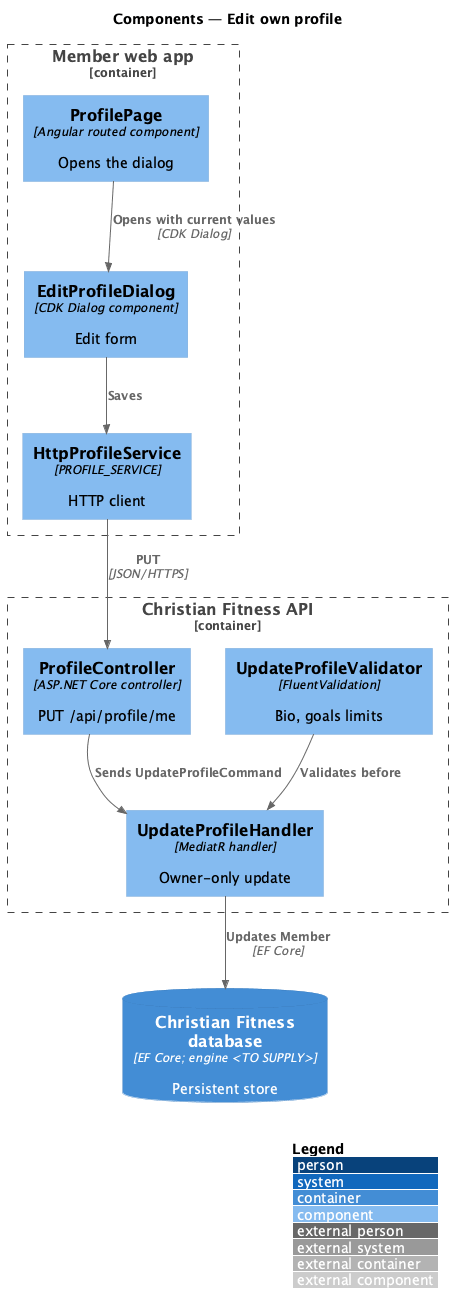

The diagram above was rendered by PlantUML. Its source (embedded in the PNG):
@startuml
!include <C4/C4_Component>
LAYOUT_WITH_LEGEND()
title Components — Edit own profile

Container_Boundary(web, "Member web app") {
  Component(page, "ProfilePage", "Angular routed component", "Opens the dialog")
  Component(dlg, "EditProfileDialog", "CDK Dialog component", "Edit form")
  Component(svc, "HttpProfileService", "PROFILE_SERVICE", "HTTP client")
}
Container_Boundary(api, "Christian Fitness API") {
  Component(ctrl, "ProfileController", "ASP.NET Core controller", "PUT /api/profile/me")
  Component(v, "UpdateProfileValidator", "FluentValidation", "Bio, goals limits")
  Component(h, "UpdateProfileHandler", "MediatR handler", "Owner-only update")
}
ContainerDb(db, "Christian Fitness database", "EF Core; engine <TO SUPPLY>", "Persistent store")

Rel(page, dlg, "Opens with current values", "CDK Dialog")
Rel(dlg, svc, "Saves")
Rel(svc, ctrl, "PUT", "JSON/HTTPS")
Rel(ctrl, h, "Sends UpdateProfileCommand")
Rel(v, h, "Validates before")
Rel(h, db, "Updates Member", "EF Core")
@enduml